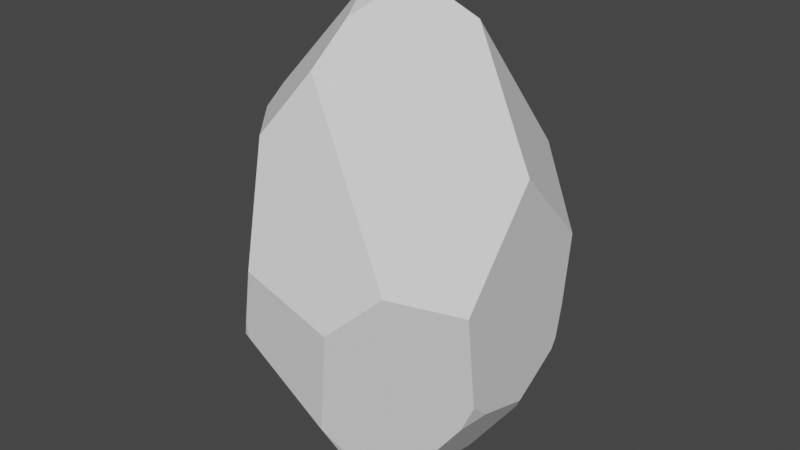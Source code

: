 # Source: crystal1.blend  (saved by Blender 2.93.20; exported with 4.5.12 LTS)
import bpy
from mathutils import Matrix  # noqa: F401  (used for matrix-valued properties, if any)

bpy.ops.wm.read_factory_settings(use_empty=True)
scene = bpy.context.scene
scene.name = 'Scene'

# ---- collections
col_collection = bpy.data.collections.new('Collection'); scene.collection.children.link(col_collection)

# ---- world
world_world = bpy.data.worlds.new('World'); scene.world = world_world
world_world.use_nodes = True; world_world.node_tree.nodes.clear()
_N = world_world.node_tree.nodes; _L = world_world.node_tree.links
n0 = _N.new('ShaderNodeOutputWorld'); n0.name = 'World Output'; n0.location = (300, 300)
n1 = _N.new('ShaderNodeBackground'); n1.name = 'Background'; n1.location = (10, 300)
n1.inputs[0].default_value = (0.05088, 0.05088, 0.05088, 1.0)
_L.new(n1.outputs[0], n0.inputs[0])
n0.is_active_output = True
world_world.color = (0.05088, 0.05088, 0.05088)
world_world.use_sun_shadow = False
world_world.sun_shadow_jitter_overblur = 0.0

# ---- meshes
me_sphere_001 = bpy.data.meshes.new('Sphere.001')
me_sphere_001.from_pydata([(-0.07436, -0.3301, 0.8567), (0.1155, -0.01352, 0.9743), (-0.1235, -0.5566, 0.7076), (-0.3733, -0.6982, 0.4735), (-0.5701, 0.4723, 0.6234), (-0.7068, -0.3224, 0.454), (-0.9068, -0.2584, -0.1203), (0.2278, -0.3946, -0.8751), (-1.807e-08, -0.4064, -0.908), (0.001558, -0.4055, -0.9083), (-0.5647, 0.4966, 0.6026), (-0.5774, 0.4873, 0.5989), (0.4234, 0.1107, 0.8455), (0.7761, 0.4481, -0.4242), (0.7776, 0.4845, -0.3827), (0.858, -0.5038, 0.01546), (0.865, -0.03223, 0.3973), (0.2086, -0.6512, -0.7071), (0.8542, -0.5077, 0.01511), (0.507, -0.753, 0.07392), (0.3245, -0.5621, -0.7459), (0.8578, -0.5046, 0.0131), (0.8199, -0.3788, -0.3864), (-0.3158, -0.8922, 0.02638), (-0.4143, -0.8473, -0.2097), (0.214, -0.8749, -0.1029), (0.7336, 0.5285, -0.3827), (0.1193, 0.8919, -0.3827), (0.1978, 0.9078, 0.1972), (0.4738, 0.7557, 0.302), (0.8096, 0.5298, 0.04851), (0.7867, 0.5112, -0.2505), (0.1039, 0.896, -0.3827), (-0.2375, 0.8577, 0.2742), (0.07918, 0.9436, 0.1768), (0.1098, 0.9011, -0.3492), (0.1145, 0.9476, 0.1091), (-0.5364, -0.741, -0.3261), (-0.451, -0.8243, -0.2758), (-2.003e-08, -0.4277, -0.8938), (-0.02939, -0.4078, -0.9018), (-0.4023, -0.3265, -0.8231), (0.1496, -0.667, -0.7071), (0.08543, -0.7898, -0.5491), (0.08446, -0.7911, -0.5473), (-0.4102, -0.8336, -0.284), (-0.903, -0.2656, -0.13), (-0.5771, -0.6975, -0.3365), (-0.9154, -0.1963, -0.1608), (-0.5142, -0.204, -0.7995), (-0.47, -0.288, -0.8088), (-0.4606, -0.3314, -0.7922), (-0.5645, -0.7063, -0.3503), (-0.5428, -0.131, -0.7935), (-0.9094, 0.1608, -0.2391), (-0.5473, -0.148, -0.7874), (-0.927, -0.08751, -0.222), (-0.8559, 0.4199, -0.159), (-0.8352, 0.48, -0.1175), (-0.5613, 0.717, -0.1629), (-0.5347, 0.1497, -0.7952), (-0.8661, 0.2779, -0.299), (-0.1407, 0.03057, 0.9581), (-0.1796, -0.0732, 0.9222), (-0.5642, 0.4429, 0.6474), (-0.6697, -0.221, 0.5304), (0.001558, 0.329, -0.9083), (0.1965, 0.8414, -0.4273), (0.4173, 0.6984, -0.5431), (0.1022, 0.8953, -0.3844), (-0.1783, 0.8003, -0.4901), (-0.2307, 0.3998, -0.8593), (0.7699, 0.4445, -0.4349), (0.2441, 0.3501, -0.8728), (0.4252, 0.6537, -0.5833), (0.3723, -0.2934, -0.8539), (0.7824, 0.1285, -0.5429), (0.8071, -0.2402, -0.4611), (0.5009, -0.4629, -0.7081), (0.7459, -0.3858, -0.4943), (0.4545, 0.1056, -0.8419), (0.7314, 0.1808, -0.5983)], [], [(55, 49, 50, 51, 52, 47, 46, 48, 56), (61, 60, 53, 55, 56, 54), (21, 15, 18), (11, 4, 10), (62, 63, 0, 1), (52, 37, 47), (45, 24, 38), (62, 64, 65, 63), (46, 6, 48), (61, 54, 57), (18, 15, 16, 12, 1, 0, 2, 19), (26, 31, 14), (75, 78, 20, 7), (79, 77, 22), (3, 23, 25, 19, 2), (16, 30, 29, 12), (32, 35, 27), (36, 34, 28), (74, 68, 26, 14, 13, 72), (58, 11, 10, 33, 59), (62, 1, 12, 29, 28, 34, 33, 10, 4, 64), (67, 69, 32, 27), (23, 24, 45, 44, 25), (76, 77, 79, 78, 75, 80, 81), (17, 43, 42), (8, 39, 40), (7, 20, 17, 42, 39, 8, 9), (37, 52, 51, 41, 40, 39, 42, 43, 44, 45, 38), (41, 51, 50), (5, 6, 46, 47, 37, 38, 24, 23, 3), (49, 55, 53), (71, 66, 9, 8, 40, 41, 50, 49, 53, 60), (5, 65, 64, 4, 11, 58, 57, 54, 56, 48, 6), (0, 63, 65, 5, 3, 2), (60, 61, 57, 58, 59, 70, 71), (35, 32, 69, 70, 59, 33, 34, 36), (31, 26, 68, 67, 27, 35, 36, 28, 29, 30), (80, 75, 7, 9, 66, 73), (71, 70, 69, 67, 68, 74, 73, 66), (72, 81, 80, 73, 74), (21, 18, 19, 25, 44, 43, 17, 20, 78, 79, 22), (72, 13, 76, 81), (31, 30, 16, 15, 21, 22, 77, 76, 13, 14)])
_uv = me_sphere_001.uv_layers.new(name='UVMap')
_uv.uv.foreach_set('vector', [0.0441, 0.2037, 0.06077, 0.1967, 0.0883, 0.1914, 0.1029, 0.2009, 0.1422, 0.3856, 0.1394, 0.3901, 0.04637, 0.4576, 0.03421, 0.4475, 0.5182, 0.4275, 0.9507, 0.4023, 0.952, 0.1992, 0.5707, 0.2002, 0.0441, 0.2037, 0.5182, 0.4275, 0.9724, 0.4219, 0.4153, 0.5043, 0.4154, 0.505, 0.4146, 0.5049, 0.8916, 0.7083, 0.8931, 0.7177, 0.889, 0.7097, 0.8483, 0.9318, 0.7288, 0.9068, 0.2134, 0.8744, 0.4969, 0.9604, 0.1422, 0.3856, 0.1497, 0.3935, 0.1394, 0.3901, 0.1773, 0.4072, 0.1776, 0.4315, 0.1703, 0.4099, 0.8169, 0.9318, 0.8978, 0.729, 0.2712, 0.6881, 0.7288, 0.9068, 0.04637, 0.4576, 0.04503, 0.4607, 0.03421, 0.4475, 0.9507, 0.4023, 0.9724, 0.4219, 0.928, 0.4481, 0.4146, 0.5049, 0.4154, 0.505, 0.4964, 0.637, 0.5354, 0.8433, 0.4969, 0.9604, 0.2134, 0.8744, 0.2171, 0.7806, 0.3379, 0.5297, 0.5997, 0.375, 0.5918, 0.4182, 0.5889, 0.375, 0.3918, 0.1653, 0.381, 0.2494, 0.3333, 0.2276, 0.3333, 0.1531, 0.4238, 0.332, 0.4567, 0.3448, 0.4317, 0.3736, 0.178, 0.6713, 0.1964, 0.5102, 0.2871, 0.4685, 0.3379, 0.5297, 0.2171, 0.7806, 0.4964, 0.637, 0.5926, 0.5161, 0.654, 0.6047, 0.5354, 0.8433, 0.7313, 0.375, 0.7302, 0.3859, 0.7285, 0.375, 0.73, 0.5357, 0.7361, 0.5577, 0.7154, 0.5644, 0.6574, 0.2977, 0.6645, 0.3132, 0.5997, 0.375, 0.5889, 0.375, 0.5833, 0.359, 0.5833, 0.3549, 0.917, 0.462, 0.8916, 0.7083, 0.889, 0.7097, 0.7964, 0.5909, 0.8554, 0.447, 0.8169, 0.9318, 0.4969, 0.9604, 0.5354, 0.8433, 0.654, 0.6047, 0.7154, 0.5644, 0.7361, 0.5577, 0.7964, 0.5909, 0.889, 0.7097, 0.8931, 0.7177, 0.8978, 0.729, 0.7119, 0.3578, 0.7316, 0.3743, 0.7313, 0.375, 0.7285, 0.375, 0.1964, 0.5102, 0.1776, 0.4315, 0.1773, 0.4072, 0.2699, 0.3116, 0.2871, 0.4685, 0.5239, 0.3133, 0.4567, 0.3448, 0.4238, 0.332, 0.381, 0.2494, 0.3918, 0.1653, 0.5417, 0.1723, 0.534, 0.2919, 0.2992, 0.25, 0.2701, 0.3109, 0.2853, 0.25, 0.25, 0.1341, 0.25, 0.1424, 0.2399, 0.1377, 0.3333, 0.1531, 0.3333, 0.2276, 0.2992, 0.25, 0.2853, 0.25, 0.25, 0.1424, 0.25, 0.1341, 0.2506, 0.134, 0.1497, 0.3935, 0.1422, 0.3856, 0.1029, 0.2009, 0.1115, 0.1831, 0.2399, 0.1377, 0.25, 0.1424, 0.2853, 0.25, 0.2701, 0.3109, 0.2699, 0.3116, 0.1773, 0.4072, 0.1703, 0.4099, 0.1115, 0.1831, 0.1029, 0.2009, 0.0883, 0.1914, 0.07242, 0.6556, 0.04503, 0.4607, 0.04637, 0.4576, 0.1394, 0.3901, 0.1497, 0.3935, 0.1703, 0.4099, 0.1776, 0.4315, 0.1964, 0.5102, 0.178, 0.6713, 0.06077, 0.1967, 0.0441, 0.2037, 0.03903, 0.2002, 0.8307, 0.1622, 0.7024, 0.134, 0.2506, 0.134, 0.25, 0.1341, 0.2399, 0.1377, 0.1115, 0.1831, 0.0883, 0.1914, 0.3315, 0.1967, 0.5707, 0.2002, 0.952, 0.1992, 0.07242, 0.6556, 0.2712, 0.6881, 0.8978, 0.729, 0.8931, 0.7177, 0.8916, 0.7083, 0.917, 0.462, 0.928, 0.4481, 0.9724, 0.4219, 0.6376, 0.4275, 0.2745, 0.4475, 0.04503, 0.4607, 0.2134, 0.8744, 0.7288, 0.9068, 0.2712, 0.6881, 0.07242, 0.6556, 0.178, 0.6713, 0.2171, 0.7806, 0.952, 0.1992, 0.9507, 0.4023, 0.928, 0.4481, 0.917, 0.462, 0.8554, 0.447, 0.7854, 0.3334, 0.8307, 0.1622, 0.7302, 0.3859, 0.7313, 0.375, 0.7316, 0.3743, 0.7854, 0.3334, 0.8554, 0.447, 0.7964, 0.5909, 0.7361, 0.5577, 0.73, 0.5357, 0.5918, 0.4182, 0.5997, 0.375, 0.6645, 0.3132, 0.7119, 0.3578, 0.7285, 0.375, 0.7302, 0.3859, 0.73, 0.5357, 0.7154, 0.5644, 0.654, 0.6047, 0.5926, 0.5161, 0.5417, 0.1723, 0.3918, 0.1653, 0.3333, 0.1531, 0.2506, 0.134, 0.7024, 0.134, 0.6518, 0.1545, 0.8307, 0.1622, 0.7854, 0.3334, 0.7316, 0.3743, 0.7119, 0.3578, 0.6645, 0.3132, 0.6574, 0.2977, 0.6518, 0.1545, 0.7024, 0.134, 0.5833, 0.3549, 0.534, 0.2919, 0.5417, 0.1723, 0.6518, 0.1545, 0.6574, 0.2977, 0.4153, 0.5043, 0.4146, 0.5049, 0.3379, 0.5297, 0.2871, 0.4685, 0.2699, 0.3116, 0.2701, 0.3109, 0.2992, 0.25, 0.3333, 0.2276, 0.381, 0.2494, 0.4238, 0.332, 0.4317, 0.3736, 0.5833, 0.3549, 0.5833, 0.359, 0.5239, 0.3133, 0.534, 0.2919, 0.5918, 0.4182, 0.5926, 0.5161, 0.4964, 0.637, 0.4154, 0.505, 0.4153, 0.5043, 0.4317, 0.3736, 0.4567, 0.3448, 0.5239, 0.3133, 0.5833, 0.359, 0.5889, 0.375])
me_sphere_001.use_remesh_fix_poles = True
me_sphere_001.use_remesh_preserve_attributes = False
me_sphere_001.update()

# ---- objects
ob_sphere = bpy.data.objects.new('Sphere', me_sphere_001)

# ---- transforms, parenting, visibility, modifiers, constraints
ob_sphere.location = (0.0, 0.0, 0.0)
ob_sphere.scale = (1.0, 1.0, 1.579)

# ---- collection membership
col_collection.objects.link(ob_sphere)

# ---- scene / render settings (as saved in the file)
scene.frame_start = 1; scene.frame_end = 250; scene.frame_set(1)
scene.render.engine = 'BLENDER_EEVEE_NEXT'
scene.cycles.use_denoising = False
scene.cycles.samples = 128
scene.cycles.sampling_pattern = 'TABULATED_SOBOL'
scene.cycles.use_adaptive_sampling = False
scene.cycles.use_light_tree = False
scene.view_settings.view_transform = 'Filmic'
bpy.context.view_layer.update()

# ---- added for rendering (the .blend has no active camera and no usable light): camera, sun
cam_auto = bpy.data.cameras.new('AutoCamera')
cam_auto.lens = 50.0
cam_auto.sensor_width = 36.0
cam_auto.clip_end = 1000.0
ob_auto_camera = bpy.data.objects.new('AutoCamera', cam_auto)
scene.collection.objects.link(ob_auto_camera)
ob_auto_camera.location = (3.60414, -4.3344, 2.96018)
ob_auto_camera.rotation_euler = (1.09748, -7.21219e-08, 0.694738)
scene.camera = ob_auto_camera
light_auto_sun = bpy.data.lights.new('AutoSun', 'SUN')
light_auto_sun.energy = 3.0
light_auto_sun.angle = 0.0523599
ob_auto_sun = bpy.data.objects.new('AutoSun', light_auto_sun)
scene.collection.objects.link(ob_auto_sun)
ob_auto_sun.rotation_euler = (0.872665, 0.174533, 0.523599)
bpy.context.view_layer.update()
